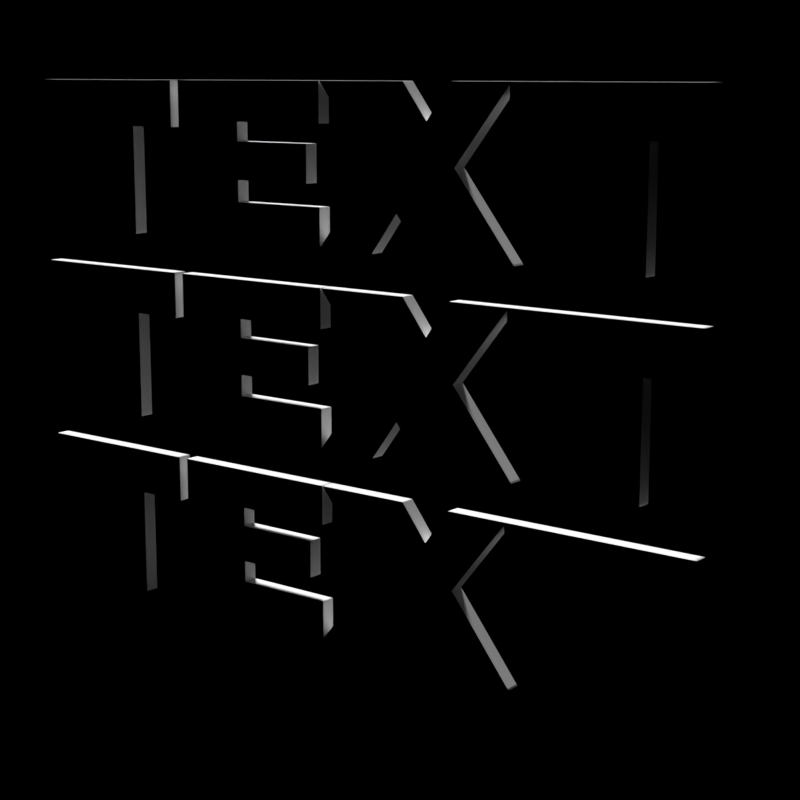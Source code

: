# Source: simple_wdth_driver_attempt.blend  (saved by Blender 5.0.119; exported with 4.5.12 LTS)
import bpy
from mathutils import Matrix  # noqa: F401  (used for matrix-valued properties, if any)

bpy.ops.wm.read_factory_settings(use_empty=True)
scene = bpy.context.scene
scene.name = 'Scene'

# ---- collections
col_collection = bpy.data.collections.new('Collection'); scene.collection.children.link(col_collection)

# ---- materials (node trees are filled in below, after node groups)
mat_mirror = bpy.data.materials.new('Mirror')
mat_mirror.use_backface_culling_lightprobe_volume = False

# ---- node groups
ng_geometry_nodes = bpy.data.node_groups.new('Geometry Nodes', 'GeometryNodeTree')
_s = ng_geometry_nodes.interface.new_socket(name='Geometry', in_out='OUTPUT', socket_type='NodeSocketGeometry')
_s = ng_geometry_nodes.interface.new_socket(name='Geometry', in_out='INPUT', socket_type='NodeSocketGeometry')
ng_geometry_nodes.is_modifier = True
_N = ng_geometry_nodes.nodes; _L = ng_geometry_nodes.links
n0 = _N.new('NodeGroupInput'); n0.name = 'Group Input'; n0.location = (-715, 2)
n1 = _N.new('NodeGroupOutput'); n1.name = 'Group Output'; n1.location = (247, -1)
n2 = _N.new('GeometryNodeSetPosition'); n2.name = 'Set Position'; n2.location = (69, 32)
n3 = _N.new('GeometryNodeInputSceneTime'); n3.name = 'Scene Time'; n3.location = (-858, -147)
n4 = _N.new('ShaderNodeMapRange'); n4.name = 'Map Range'; n4.location = (-682, -100)
n4.inputs[2].default_value = 60.0
n5 = _N.new('ShaderNodeCombineXYZ'); n5.name = 'Combine XYZ'; n5.location = (-222, -45)
n6 = _N.new('ShaderNodeFloatCurve'); n6.name = 'Float Curve'; n6.location = (-502, -68)
_c = n6.mapping.curves[0]
while len(_c.points) > 2: _c.points.remove(_c.points[-1])
_c.points[0].location = (0.0, 0.0); _c.points[0].handle_type = 'AUTO'
_c.points[1].location = (0.4882, 1.0); _c.points[1].handle_type = 'AUTO'
_p = _c.points.new(1.0, 0.0); _p.handle_type = 'AUTO'
n6.mapping.update()
_L.new(n2.outputs[0], n1.inputs[0])
_L.new(n0.outputs[0], n2.inputs[0])
_L.new(n3.outputs[1], n4.inputs[0])
_L.new(n6.outputs[0], n5.inputs[2])
_L.new(n5.outputs[0], n2.inputs[3])
_L.new(n4.outputs[0], n6.inputs[1])
n1.is_active_output = True

# ---- material node trees
mat_mirror.use_nodes = True; mat_mirror.node_tree.nodes.clear()
_N = mat_mirror.node_tree.nodes; _L = mat_mirror.node_tree.links
n0 = _N.new('ShaderNodeSeparateXYZ'); n0.name = 'Separate XYZ'; n0.location = (-1025, -281)
n1 = _N.new('ShaderNodeVectorMath'); n1.name = 'Vector Math'; n1.location = (-1217, -307)
n1.operation = 'SCALE'
n1.inputs[3].default_value = 6.283
n2 = _N.new('ShaderNodeTexCoord'); n2.name = 'Texture Coordinate.001'; n2.location = (-1657, -359)
n3 = _N.new('ShaderNodeMapping'); n3.name = 'Mapping.001'; n3.location = (-1437, -374)
n4 = _N.new('ShaderNodeTexNoise'); n4.name = 'Noise Texture.001'; n4.location = (-395, -254)
n4.noise_dimensions = '4D'
n4.inputs[2].default_value = 0.3
n4.inputs[3].default_value = 0.0
n4.inputs[4].default_value = 0.0
n4.inputs[8].default_value = 5.0
n5 = _N.new('ShaderNodeTexVoronoi'); n5.name = 'Voronoi Texture'; n5.location = (-389, -535)
n5.voronoi_dimensions = '4D'
n5.inputs[2].default_value = 1.0
n6 = _N.new('ShaderNodeMix'); n6.name = 'Mix'; n6.location = (-208, -365)
n6.data_type = 'RGBA'
n6.blend_type = 'LIGHTEN'
n6.inputs[0].default_value = 1.0
n7 = _N.new('ShaderNodeMath'); n7.name = 'Math.001'; n7.location = (-790, -400)
n7.operation = 'SINE'
n7.inputs[2].default_value = 0.0
n8 = _N.new('ShaderNodeMath'); n8.name = 'Math'; n8.location = (-791, -110)
n8.operation = 'SINE'
n8.inputs[2].default_value = 0.0
n9 = _N.new('ShaderNodeMath'); n9.name = 'Math.002'; n9.location = (-798, -259)
n9.operation = 'COSINE'
n9.inputs[2].default_value = 0.0
n10 = _N.new('ShaderNodeMath'); n10.name = 'Math.003'; n10.location = (-791, -544)
n10.operation = 'COSINE'
n10.inputs[2].default_value = 0.0
n11 = _N.new('ShaderNodeCombineXYZ'); n11.name = 'Combine XYZ'; n11.location = (-595, -221)
n12 = _N.new('ShaderNodeOutputMaterial'); n12.name = 'Material Output'; n12.location = (489, 214)
n13 = _N.new('ShaderNodeBsdfAnisotropic'); n13.name = 'Glossy BSDF'; n13.location = (300, 207)
n13.distribution = 'GGX'
n13.inputs[1].default_value = 0.0
n14 = _N.new('ShaderNodeBump'); n14.name = 'Bump'; n14.location = (122, 189)
n14.inputs[0].default_value = 0.5
n14.inputs[1].default_value = 1.0
n14.inputs[2].default_value = 1.0
n15 = _N.new('ShaderNodeTexNoise'); n15.name = 'Noise Texture'; n15.location = (-54, 172)
n15.inputs[2].default_value = 1.0
n16 = _N.new('ShaderNodeMapping'); n16.name = 'Mapping'; n16.location = (-234, 177)
n17 = _N.new('ShaderNodeTexCoord'); n17.name = 'Texture Coordinate'; n17.location = (-427, 160)
n18 = _N.new('ShaderNodeBump'); n18.name = 'Bump.001'; n18.location = (-28, -440)
n18.inputs[1].default_value = 9.0
n18.inputs[2].default_value = 1.0
_L.new(n13.outputs[0], n12.inputs[0])
_L.new(n14.outputs[0], n13.inputs[4])
_L.new(n15.outputs[0], n14.inputs[3])
_L.new(n17.outputs[0], n16.inputs[0])
_L.new(n16.outputs[0], n15.inputs[0])
_L.new(n11.outputs[0], n4.inputs[0])
_L.new(n0.outputs[0], n8.inputs[0])
_L.new(n0.outputs[0], n9.inputs[0])
_L.new(n0.outputs[1], n7.inputs[0])
_L.new(n0.outputs[1], n10.inputs[0])
_L.new(n7.outputs[0], n11.inputs[2])
_L.new(n10.outputs[0], n4.inputs[1])
_L.new(n1.outputs[0], n0.inputs[0])
_L.new(n2.outputs[0], n3.inputs[0])
_L.new(n8.outputs[0], n11.inputs[0])
_L.new(n9.outputs[0], n11.inputs[1])
_L.new(n3.outputs[0], n1.inputs[0])
_L.new(n10.outputs[0], n5.inputs[1])
_L.new(n11.outputs[0], n5.inputs[0])
_L.new(n4.outputs[0], n6.inputs[6])
_L.new(n5.outputs[0], n6.inputs[7])
_L.new(n6.outputs[2], n18.inputs[3])
n12.is_active_output = True

# ---- world
world_world = bpy.data.worlds.new('World'); scene.world = world_world
world_world.use_nodes = True; world_world.node_tree.nodes.clear()
_N = world_world.node_tree.nodes; _L = world_world.node_tree.links
n0 = _N.new('ShaderNodeOutputWorld'); n0.name = 'World Output'; n0.location = (300, 300)
n1 = _N.new('ShaderNodeBackground'); n1.name = 'Background'; n1.location = (10, 300)
n1.inputs[0].default_value = (0.0, 0.0, 0.0, 1.0)
_L.new(n1.outputs[0], n0.inputs[0])
n0.is_active_output = True
world_world.color = (0.05088, 0.05088, 0.05088)
world_world.use_sun_shadow = False
world_world.sun_shadow_jitter_overblur = 0.0

# ---- cameras
cam_camera = bpy.data.cameras.new('Camera')
cam_camera.clip_end = 100.0
cam_camera.lens = 75.0
cam_camera.ortho_scale = 7.314
cam_camera.dof.focus_distance = 22.5
cam_camera.dof.aperture_fstop = 1.5

# ---- lights
light_light = bpy.data.lights.new('Light', 'SUN')
light_light.transmission_factor = 0.0
light_light.cutoff_distance = 30.0
light_light.angle = 0.1993
light_light.energy = 1.0
light_light.shadow_buffer_clip_start = 1.001
light_light.shadow_soft_size = 0.1
light_light.shadow_cascade_max_distance = 1000.0
light_light.use_nodes = True; light_light.node_tree.nodes.clear()
_N = light_light.node_tree.nodes; _L = light_light.node_tree.links
n0 = _N.new('ShaderNodeOutputLight'); n0.name = 'Light Output'; n0.location = (300, 300)
n1 = _N.new('ShaderNodeEmission'); n1.name = 'Emission'; n1.location = (10, 300)
n1.inputs[1].default_value = 5.0
_L.new(n1.outputs[0], n0.inputs[0])
n0.is_active_output = True

# ---- meshes
me_cube = bpy.data.meshes.new('Cube')
me_cube.from_pydata([(0.0, 0.0, 0.0)], [], [])
_uv = me_cube.uv_layers.new(name='UVMap')
_uv.uv.foreach_set('vector', [])
me_cube.update()
me_plane = bpy.data.meshes.new('Plane')
me_plane.from_pydata([(-1.0, -1.0, 0.0), (1.0, -1.0, 0.0), (-1.0, 1.0, 0.0), (1.0, 1.0, 0.0)], [], [(0, 1, 3, 2)])
_uv = me_plane.uv_layers.new(name='UVMap')
_uv.uv.foreach_set('vector', [0.0, 0.0, 1.0, 0.0, 1.0, 1.0, 0.0, 1.0])
me_plane.materials.append(mat_mirror)
me_plane.use_remesh_fix_poles = True
me_plane.use_remesh_preserve_attributes = False
me_plane.update()

# ---- curves / text
cu_b_ziercurve = bpy.data.curves.new('BézierCurve', 'CURVE')
cu_b_ziercurve.dimensions = '2D'
_sp = cu_b_ziercurve.splines.new('BEZIER'); _sp.bezier_points.add(35)
_sp.bezier_points.foreach_set('co', [-2.673, -1.074, 0.0, 0.7409, -1.074, 0.0, 0.9597, -0.7846, 0.0, 1.133, -0.5525, 0.0, 1.145, -0.5525, 0.0, 1.318, -0.7838, 0.0, 1.538, -1.074, 0.0, 2.918, -1.074, 0.0, 2.029, 0.04588, 0.0, 2.825, 1.041, 0.0, 2.825, 0.4343, 0.0, 3.585, 0.4343, 0.0, 3.585, -1.074, 0.0, 4.702, -1.074, 0.0, 4.702, 0.4343, 0.0, 5.463, 0.4343, 0.0, 5.463, 1.074, 0.0, 1.966, 1.074, 0.0, 1.768, 0.813, 0.0, 1.611, 0.601, 0.0, 1.599, 0.601, 0.0, 1.435, 0.8181, 0.0, 1.237, 1.074, 0.0, -0.1159, 1.074, 0.0, 0.7211, 0.004797, 0.0, -0.1269, -1.054, 0.0, -0.1269, -0.5333, 0.0, -1.569, -0.5333, 0.0, -1.569, -0.2377, 0.0, -0.3462, -0.2377, 0.0, -0.3462, 0.273, 0.0, -1.569, 0.273, 0.0, -1.569, 0.5333, 0.0, -0.1269, 0.5333, 0.0, -0.1269, 1.074, 0.0, -2.673, 1.074, 0.0])
_sp.bezier_points.foreach_set('handle_left', [-2.673, -1.074, 0.0, 0.7409, -1.074, 0.0, 0.9597, -0.7846, 0.0, 1.133, -0.5525, 0.0, 1.145, -0.5525, 0.0, 1.318, -0.7838, 0.0, 1.538, -1.074, 0.0, 2.918, -1.074, 0.0, 2.029, 0.04588, 0.0, 2.825, 1.041, 0.0, 2.825, 0.4343, 0.0, 3.585, 0.4343, 0.0, 3.585, -1.074, 0.0, 4.702, -1.074, 0.0, 4.702, 0.4343, 0.0, 5.463, 0.4343, 0.0, 5.463, 1.074, 0.0, 1.966, 1.074, 0.0, 1.768, 0.813, 0.0, 1.611, 0.601, 0.0, 1.599, 0.601, 0.0, 1.435, 0.8181, 0.0, 1.237, 1.074, 0.0, -0.1159, 1.074, 0.0, 0.7211, 0.004797, 0.0, -0.1269, -1.054, 0.0, -0.1269, -0.5333, 0.0, -1.569, -0.5333, 0.0, -1.569, -0.2377, 0.0, -0.3462, -0.2377, 0.0, -0.3462, 0.273, 0.0, -1.569, 0.273, 0.0, -1.569, 0.5333, 0.0, -0.1269, 0.5333, 0.0, -0.1269, 1.074, 0.0, -2.673, 1.074, 0.0])
_sp.bezier_points.foreach_set('handle_right', [-2.673, -1.074, 0.0, 0.7409, -1.074, 0.0, 0.9597, -0.7846, 0.0, 1.133, -0.5525, 0.0, 1.145, -0.5525, 0.0, 1.318, -0.7838, 0.0, 1.538, -1.074, 0.0, 2.918, -1.074, 0.0, 2.029, 0.04588, 0.0, 2.825, 1.041, 0.0, 2.825, 0.4343, 0.0, 3.585, 0.4343, 0.0, 3.585, -1.074, 0.0, 4.702, -1.074, 0.0, 4.702, 0.4343, 0.0, 5.463, 0.4343, 0.0, 5.463, 1.074, 0.0, 1.966, 1.074, 0.0, 1.768, 0.813, 0.0, 1.611, 0.601, 0.0, 1.599, 0.601, 0.0, 1.435, 0.8181, 0.0, 1.237, 1.074, 0.0, -0.1159, 1.074, 0.0, 0.7211, 0.004797, 0.0, -0.1269, -1.054, 0.0, -0.1269, -0.5333, 0.0, -1.569, -0.5333, 0.0, -1.569, -0.2377, 0.0, -0.3462, -0.2377, 0.0, -0.3462, 0.273, 0.0, -1.569, 0.273, 0.0, -1.569, 0.5333, 0.0, -0.1269, 0.5333, 0.0, -0.1269, 1.074, 0.0, -2.673, 1.074, 0.0])
_sp.use_cyclic_u = True
_sp = cu_b_ziercurve.splines.new('BEZIER'); _sp.bezier_points.add(35)
_sp.bezier_points.foreach_set('co', [-2.673, -3.722, 0.0, 0.7409, -3.722, 0.0, 0.9597, -3.433, 0.0, 1.133, -3.2, 0.0, 1.145, -3.2, 0.0, 1.318, -3.432, 0.0, 1.538, -3.722, 0.0, 2.918, -3.722, 0.0, 2.029, -2.602, 0.0, 2.825, -1.607, 0.0, 2.825, -2.214, 0.0, 3.585, -2.214, 0.0, 3.585, -3.722, 0.0, 4.702, -3.722, 0.0, 4.702, -2.214, 0.0, 5.463, -2.214, 0.0, 5.463, -1.574, 0.0, 1.966, -1.574, 0.0, 1.768, -1.835, 0.0, 1.611, -2.047, 0.0, 1.599, -2.047, 0.0, 1.435, -1.83, 0.0, 1.237, -1.574, 0.0, -0.1159, -1.574, 0.0, 0.7211, -2.643, 0.0, -0.1269, -3.702, 0.0, -0.1269, -3.181, 0.0, -1.569, -3.181, 0.0, -1.569, -2.886, 0.0, -0.3462, -2.886, 0.0, -0.3462, -2.375, 0.0, -1.569, -2.375, 0.0, -1.569, -2.115, 0.0, -0.1269, -2.115, 0.0, -0.1269, -1.574, 0.0, -2.673, -1.574, 0.0])
_sp.bezier_points.foreach_set('handle_left', [-2.673, -3.722, 0.0, 0.7409, -3.722, 0.0, 0.9597, -3.433, 0.0, 1.133, -3.2, 0.0, 1.145, -3.2, 0.0, 1.318, -3.432, 0.0, 1.538, -3.722, 0.0, 2.918, -3.722, 0.0, 2.029, -2.602, 0.0, 2.825, -1.607, 0.0, 2.825, -2.214, 0.0, 3.585, -2.214, 0.0, 3.585, -3.722, 0.0, 4.702, -3.722, 0.0, 4.702, -2.214, 0.0, 5.463, -2.214, 0.0, 5.463, -1.574, 0.0, 1.966, -1.574, 0.0, 1.768, -1.835, 0.0, 1.611, -2.047, 0.0, 1.599, -2.047, 0.0, 1.435, -1.83, 0.0, 1.237, -1.574, 0.0, -0.1159, -1.574, 0.0, 0.7211, -2.643, 0.0, -0.1269, -3.702, 0.0, -0.1269, -3.181, 0.0, -1.569, -3.181, 0.0, -1.569, -2.886, 0.0, -0.3462, -2.886, 0.0, -0.3462, -2.375, 0.0, -1.569, -2.375, 0.0, -1.569, -2.115, 0.0, -0.1269, -2.115, 0.0, -0.1269, -1.574, 0.0, -2.673, -1.574, 0.0])
_sp.bezier_points.foreach_set('handle_right', [-2.673, -3.722, 0.0, 0.7409, -3.722, 0.0, 0.9597, -3.433, 0.0, 1.133, -3.2, 0.0, 1.145, -3.2, 0.0, 1.318, -3.432, 0.0, 1.538, -3.722, 0.0, 2.918, -3.722, 0.0, 2.029, -2.602, 0.0, 2.825, -1.607, 0.0, 2.825, -2.214, 0.0, 3.585, -2.214, 0.0, 3.585, -3.722, 0.0, 4.702, -3.722, 0.0, 4.702, -2.214, 0.0, 5.463, -2.214, 0.0, 5.463, -1.574, 0.0, 1.966, -1.574, 0.0, 1.768, -1.835, 0.0, 1.611, -2.047, 0.0, 1.599, -2.047, 0.0, 1.435, -1.83, 0.0, 1.237, -1.574, 0.0, -0.1159, -1.574, 0.0, 0.7211, -2.643, 0.0, -0.1269, -3.702, 0.0, -0.1269, -3.181, 0.0, -1.569, -3.181, 0.0, -1.569, -2.886, 0.0, -0.3462, -2.886, 0.0, -0.3462, -2.375, 0.0, -1.569, -2.375, 0.0, -1.569, -2.115, 0.0, -0.1269, -2.115, 0.0, -0.1269, -1.574, 0.0, -2.673, -1.574, 0.0])
_sp.use_cyclic_u = True
_sp = cu_b_ziercurve.splines.new('BEZIER'); _sp.bezier_points.add(35)
_sp.bezier_points.foreach_set('co', [-2.673, 1.574, 0.0, 0.7409, 1.574, 0.0, 0.9597, 1.863, 0.0, 1.133, 2.096, 0.0, 1.145, 2.096, 0.0, 1.318, 1.864, 0.0, 1.538, 1.574, 0.0, 2.918, 1.574, 0.0, 2.029, 2.694, 0.0, 2.825, 3.689, 0.0, 2.825, 3.082, 0.0, 3.585, 3.082, 0.0, 3.585, 1.574, 0.0, 4.702, 1.574, 0.0, 4.702, 3.082, 0.0, 5.463, 3.082, 0.0, 5.463, 3.722, 0.0, 1.966, 3.722, 0.0, 1.768, 3.461, 0.0, 1.611, 3.249, 0.0, 1.599, 3.249, 0.0, 1.435, 3.466, 0.0, 1.237, 3.722, 0.0, -0.1159, 3.722, 0.0, 0.7211, 2.653, 0.0, -0.1269, 1.594, 0.0, -0.1269, 2.115, 0.0, -1.569, 2.115, 0.0, -1.569, 2.41, 0.0, -0.3462, 2.41, 0.0, -0.3462, 2.921, 0.0, -1.569, 2.921, 0.0, -1.569, 3.181, 0.0, -0.1269, 3.181, 0.0, -0.1269, 3.722, 0.0, -2.673, 3.722, 0.0])
_sp.bezier_points.foreach_set('handle_left', [-2.673, 1.574, 0.0, 0.7409, 1.574, 0.0, 0.9597, 1.863, 0.0, 1.133, 2.096, 0.0, 1.145, 2.096, 0.0, 1.318, 1.864, 0.0, 1.538, 1.574, 0.0, 2.918, 1.574, 0.0, 2.029, 2.694, 0.0, 2.825, 3.689, 0.0, 2.825, 3.082, 0.0, 3.585, 3.082, 0.0, 3.585, 1.574, 0.0, 4.702, 1.574, 0.0, 4.702, 3.082, 0.0, 5.463, 3.082, 0.0, 5.463, 3.722, 0.0, 1.966, 3.722, 0.0, 1.768, 3.461, 0.0, 1.611, 3.249, 0.0, 1.599, 3.249, 0.0, 1.435, 3.466, 0.0, 1.237, 3.722, 0.0, -0.1159, 3.722, 0.0, 0.7211, 2.653, 0.0, -0.1269, 1.594, 0.0, -0.1269, 2.115, 0.0, -1.569, 2.115, 0.0, -1.569, 2.41, 0.0, -0.3462, 2.41, 0.0, -0.3462, 2.921, 0.0, -1.569, 2.921, 0.0, -1.569, 3.181, 0.0, -0.1269, 3.181, 0.0, -0.1269, 3.722, 0.0, -2.673, 3.722, 0.0])
_sp.bezier_points.foreach_set('handle_right', [-2.673, 1.574, 0.0, 0.7409, 1.574, 0.0, 0.9597, 1.863, 0.0, 1.133, 2.096, 0.0, 1.145, 2.096, 0.0, 1.318, 1.864, 0.0, 1.538, 1.574, 0.0, 2.918, 1.574, 0.0, 2.029, 2.694, 0.0, 2.825, 3.689, 0.0, 2.825, 3.082, 0.0, 3.585, 3.082, 0.0, 3.585, 1.574, 0.0, 4.702, 1.574, 0.0, 4.702, 3.082, 0.0, 5.463, 3.082, 0.0, 5.463, 3.722, 0.0, 1.966, 3.722, 0.0, 1.768, 3.461, 0.0, 1.611, 3.249, 0.0, 1.599, 3.249, 0.0, 1.435, 3.466, 0.0, 1.237, 3.722, 0.0, -0.1159, 3.722, 0.0, 0.7211, 2.653, 0.0, -0.1269, 1.594, 0.0, -0.1269, 2.115, 0.0, -1.569, 2.115, 0.0, -1.569, 2.41, 0.0, -0.3462, 2.41, 0.0, -0.3462, 2.921, 0.0, -1.569, 2.921, 0.0, -1.569, 3.181, 0.0, -0.1269, 3.181, 0.0, -0.1269, 3.722, 0.0, -2.673, 3.722, 0.0])
_sp.use_cyclic_u = True
_sp = cu_b_ziercurve.splines.new('BEZIER'); _sp.bezier_points.add(7)
_sp.bezier_points.foreach_set('co', [-4.701, -1.074, 0.0, -3.584, -1.074, 0.0, -3.584, 0.4343, 0.0, -2.823, 0.4343, 0.0, -2.823, 1.074, 0.0, -5.462, 1.074, 0.0, -5.462, 0.4343, 0.0, -4.701, 0.4343, 0.0])
_sp.bezier_points.foreach_set('handle_left', [-4.701, -1.074, 0.0, -3.584, -1.074, 0.0, -3.584, 0.4343, 0.0, -2.823, 0.4343, 0.0, -2.823, 1.074, 0.0, -5.462, 1.074, 0.0, -5.462, 0.4343, 0.0, -4.701, 0.4343, 0.0])
_sp.bezier_points.foreach_set('handle_right', [-4.701, -1.074, 0.0, -3.584, -1.074, 0.0, -3.584, 0.4343, 0.0, -2.823, 0.4343, 0.0, -2.823, 1.074, 0.0, -5.462, 1.074, 0.0, -5.462, 0.4343, 0.0, -4.701, 0.4343, 0.0])
_sp.use_cyclic_u = True
_sp = cu_b_ziercurve.splines.new('BEZIER'); _sp.bezier_points.add(7)
_sp.bezier_points.foreach_set('co', [-4.701, -3.722, 0.0, -3.584, -3.722, 0.0, -3.584, -2.214, 0.0, -2.823, -2.214, 0.0, -2.823, -1.574, 0.0, -5.462, -1.574, 0.0, -5.462, -2.214, 0.0, -4.701, -2.214, 0.0])
_sp.bezier_points.foreach_set('handle_left', [-4.701, -3.722, 0.0, -3.584, -3.722, 0.0, -3.584, -2.214, 0.0, -2.823, -2.214, 0.0, -2.823, -1.574, 0.0, -5.462, -1.574, 0.0, -5.462, -2.214, 0.0, -4.701, -2.214, 0.0])
_sp.bezier_points.foreach_set('handle_right', [-4.701, -3.722, 0.0, -3.584, -3.722, 0.0, -3.584, -2.214, 0.0, -2.823, -2.214, 0.0, -2.823, -1.574, 0.0, -5.462, -1.574, 0.0, -5.462, -2.214, 0.0, -4.701, -2.214, 0.0])
_sp.use_cyclic_u = True
_sp = cu_b_ziercurve.splines.new('BEZIER'); _sp.bezier_points.add(7)
_sp.bezier_points.foreach_set('co', [-4.701, 1.574, 0.0, -3.584, 1.574, 0.0, -3.584, 3.082, 0.0, -2.823, 3.082, 0.0, -2.823, 3.722, 0.0, -5.462, 3.722, 0.0, -5.462, 3.082, 0.0, -4.701, 3.082, 0.0])
_sp.bezier_points.foreach_set('handle_left', [-4.701, 1.574, 0.0, -3.584, 1.574, 0.0, -3.584, 3.082, 0.0, -2.823, 3.082, 0.0, -2.823, 3.722, 0.0, -5.462, 3.722, 0.0, -5.462, 3.082, 0.0, -4.701, 3.082, 0.0])
_sp.bezier_points.foreach_set('handle_right', [-4.701, 1.574, 0.0, -3.584, 1.574, 0.0, -3.584, 3.082, 0.0, -2.823, 3.082, 0.0, -2.823, 3.722, 0.0, -5.462, 3.722, 0.0, -5.462, 3.082, 0.0, -4.701, 3.082, 0.0])
_sp.use_cyclic_u = True
cu_b_ziercurve.use_path = True
cu_b_ziercurve.extrude = 0.1
cu_b_ziercurve.fill_mode = 'BOTH'

# ---- objects
ob_st2_texttexttext = bpy.data.objects.new('ST2:TEXTTEXTTEXT', cu_b_ziercurve)
ob_cube = bpy.data.objects.new('Cube', me_cube)
ob_light = bpy.data.objects.new('Light', light_light)
ob_camera = bpy.data.objects.new('Camera', cam_camera)
ob_mirror = bpy.data.objects.new('Mirror', me_plane)

# ---- transforms, parenting, visibility, modifiers, constraints
ob_st2_texttexttext.location = (0.0, 0.0, 2.843)
ob_st2_texttexttext.rotation_euler = (1.571, -0.0, 0.0)
ob_cube.location = (11.47, 0.0, 0.0)
_m = ob_cube.modifiers.new('GeometryNodes', 'NODES')
_m.node_group = ng_geometry_nodes
ob_light.location = (-2.616, 12.15, 9.884)
ob_light.rotation_euler = (0.6503, 0.05522, 3.956)
ob_light.lock_rotations_4d = False
ob_light.empty_display_type = 'ARROWS'
ob_light.color = (0.0, 0.0, 0.0, 0.0)
ob_light.lineart.crease_threshold = 0.0
ob_camera.location = (14.07, -16.32, 6.681)
ob_camera.rotation_euler = (1.376, -2.099e-06, 0.6709)
ob_camera.scale = (1.0, 1.0, 1.0)
ob_camera.lock_rotations_4d = False
ob_camera.empty_display_type = 'ARROWS'
ob_camera.color = (0.0, 0.0, 0.0, 0.0)
ob_camera.display_type = 'WIRE'
ob_camera.lineart.crease_threshold = 0.0
ob_mirror.location = (5.4, 5.4, 5.4)
ob_mirror.rotation_euler = (0.7854, 0.0, 0.0)
ob_mirror.scale = (5.4, 10.0, 1.0)
ob_mirror.hide_render = True

# ---- collection membership
scene.collection.objects.link(ob_st2_texttexttext)
scene.collection.objects.link(ob_cube)
col_collection.objects.link(ob_light)
col_collection.objects.link(ob_camera)
col_collection.objects.link(ob_mirror)

# ---- scene / render settings (as saved in the file)
scene.camera = ob_camera
scene.frame_start = 0; scene.frame_end = 60; scene.frame_set(46)
scene.render.engine = 'CYCLES'
scene.render.resolution_x = 1080
scene.render.fps_base = 1.001
scene.render.use_border = True
scene.render.use_sequencer = False
scene.render.bake_bias = 0.0
scene.render.bake_samples = 0
scene.cycles.use_denoising = False
scene.cycles.samples = 32
scene.view_settings.look = 'Medium High Contrast'
scene.view_settings.view_transform = 'Standard'
bpy.context.view_layer.update()
